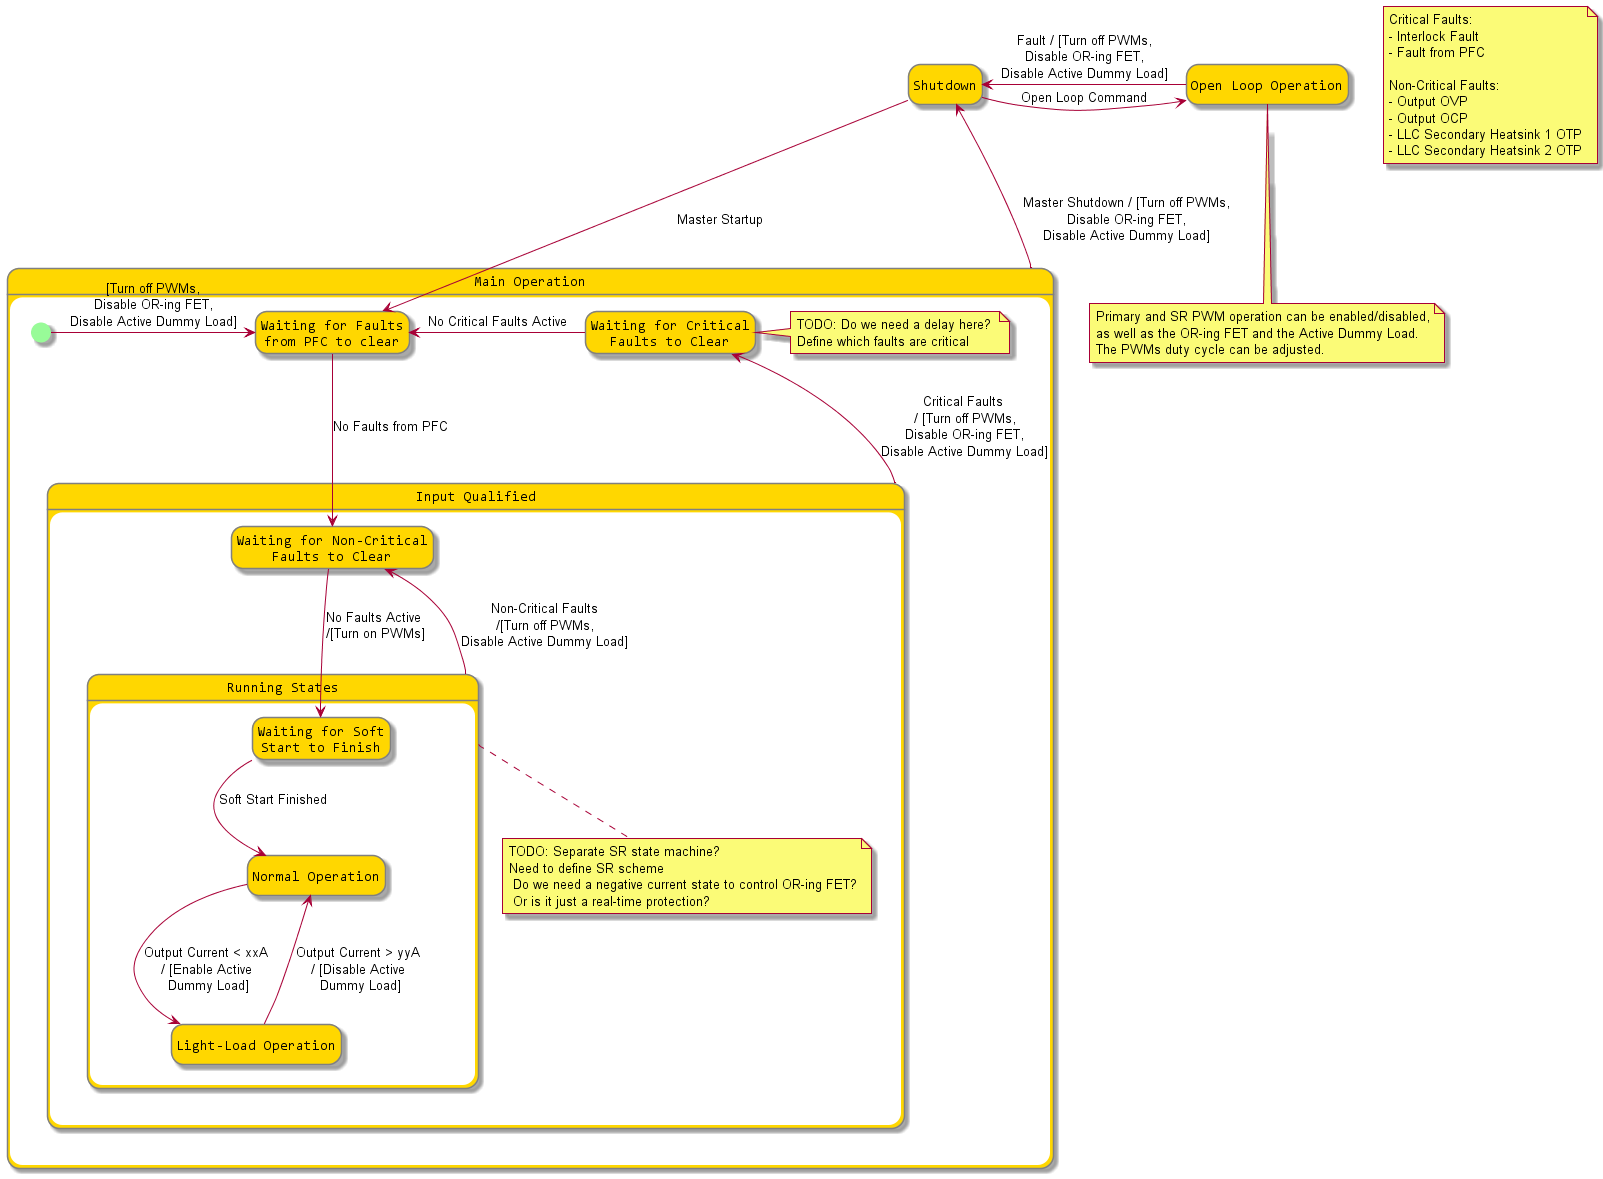

The diagram above was rendered by PlantUML. Its source (embedded in the PNG):
@startuml
hide empty description

skinparam state {
    StartColor PaleGreen
    EndColor Red
    BackgroundColor Gold
    BackgroundColor<<Junction>> GreenYellow  
    BorderColor Gray
    FontName Consolas
}


state "Open Loop Operation" as OpenLoop
Shutdown -left-> OpenLoop: Open Loop Command
OpenLoop -left-> Shutdown: Fault / [Turn off PWMs,\nDisable OR-ing FET,\nDisable Active Dummy Load]

note bottom of OpenLoop
	Primary and SR PWM operation can be enabled/disabled,
	as well as the OR-ing FET and the Active Dummy Load.
	The PWMs duty cycle can be adjusted.
end note


state "Main Operation" as MainOperation {
	state "Waiting for Faults\nfrom PFC to clear" as InputQualification
	state "Waiting for Critical\nFaults to Clear" as CriticalFaults
			
	[*] -right-> InputQualification : [Turn off PWMs,\nDisable OR-ing FET,\nDisable Active Dummy Load]
			
	state "Input Qualified" as InputQualified {

		state "Waiting for Non-Critical\nFaults to Clear" as StandBy

		
		Shutdown -down-> InputQualification : Master Startup   

		InputQualification -down-> StandBy : No Faults from PFC
		
		state "Running States" as RunningStates {
			state "Waiting for Soft\nStart to Finish" as SoftStart
			state "Normal Operation" as Normal
			state "Light-Load Operation" as LightLoad
			
			StandBy -down-> SoftStart : No Faults Active \n/[Turn on PWMs]
			SoftStart -down-> Normal : Soft Start Finished
			Normal -down-> LightLoad: Output Current < xxA \n/ [Enable Active \nDummy Load]
			LightLoad -up-> Normal: Output Current > yyA \n/ [Disable Active \nDummy Load]
		}
		
		note bottom of RunningStates : TODO: Separate SR state machine? \nNeed to define SR scheme \n Do we need a negative current state to control OR-ing FET?\n Or is it just a real-time protection?
		
		RunningStates -up-> StandBy : Non-Critical Faults\n/[Turn off PWMs,\nDisable Active Dummy Load]
	}


	CriticalFaults -left-> InputQualification : No Critical Faults Active

	InputQualified -left-> CriticalFaults : Critical Faults \n/ [Turn off PWMs,\nDisable OR-ing FET,\nDisable Active Dummy Load]

	note right of CriticalFaults : TODO: Do we need a delay here? \nDefine which faults are critical
}

MainOperation -up-> Shutdown : Master Shutdown / [Turn off PWMs,\nDisable OR-ing FET,\nDisable Active Dummy Load]


note as N1
	Critical Faults:
	- Interlock Fault
	- Fault from PFC

	Non-Critical Faults:
	- Output OVP
	- Output OCP
	- LLC Secondary Heatsink 1 OTP
	- LLC Secondary Heatsink 2 OTP
end note

@enduml